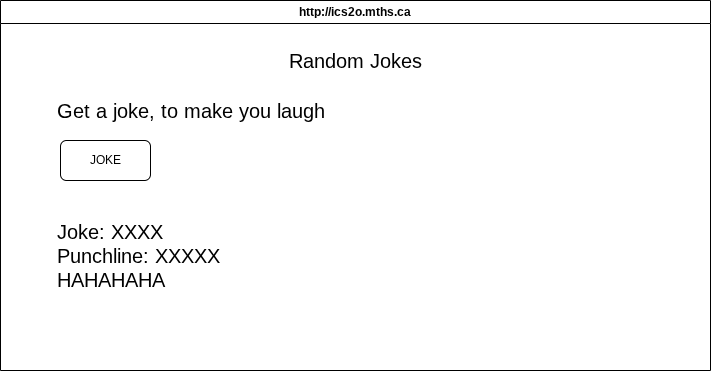

The diagram above was exported from draw.io. Its source (the exported page's mxGraphModel, read from the mxfile embedded in the PNG):
<mxGraphModel dx="766" dy="579" grid="1" gridSize="10" guides="1" tooltips="1" connect="1" arrows="1" fold="1" page="1" pageScale="1" pageWidth="850" pageHeight="1100" math="0" shadow="0">
  <root>
    <mxCell id="0" />
    <mxCell id="1" parent="0" />
    <mxCell id="2" value="http://ics2o.mths.ca" style="swimlane;whiteSpace=wrap;html=1;" vertex="1" parent="1">
      <mxGeometry x="100" y="450" width="710" height="370" as="geometry" />
    </mxCell>
    <mxCell id="3" value="&lt;font style=&quot;font-size: 20px;&quot;&gt;Random Jokes&lt;/font&gt;" style="text;html=1;align=center;verticalAlign=middle;resizable=0;points=[];autosize=1;strokeColor=none;fillColor=none;" vertex="1" parent="2">
      <mxGeometry x="275" y="40" width="160" height="40" as="geometry" />
    </mxCell>
    <mxCell id="4" value="&lt;font style=&quot;font-size: 20px;&quot;&gt;Get a joke, to make you laugh&lt;/font&gt;" style="text;html=1;align=left;verticalAlign=middle;resizable=0;points=[];autosize=1;strokeColor=none;fillColor=none;" vertex="1" parent="2">
      <mxGeometry x="55" y="90" width="290" height="40" as="geometry" />
    </mxCell>
    <mxCell id="7" value="JOKE" style="rounded=1;whiteSpace=wrap;html=1;" vertex="1" parent="2">
      <mxGeometry x="60" y="140" width="90" height="40" as="geometry" />
    </mxCell>
    <mxCell id="10" value="&lt;font style=&quot;font-size: 20px;&quot;&gt;Joke: XXXX&lt;/font&gt;&lt;div&gt;&lt;font style=&quot;font-size: 20px;&quot;&gt;Punchline: XXXXX&lt;/font&gt;&lt;/div&gt;&lt;div&gt;&lt;span style=&quot;font-size: 20px;&quot;&gt;HAHAHAHA&lt;/span&gt;&lt;/div&gt;" style="text;html=1;align=left;verticalAlign=middle;resizable=0;points=[];autosize=1;strokeColor=none;fillColor=none;" vertex="1" parent="2">
      <mxGeometry x="55" y="210" width="190" height="90" as="geometry" />
    </mxCell>
  </root>
</mxGraphModel>